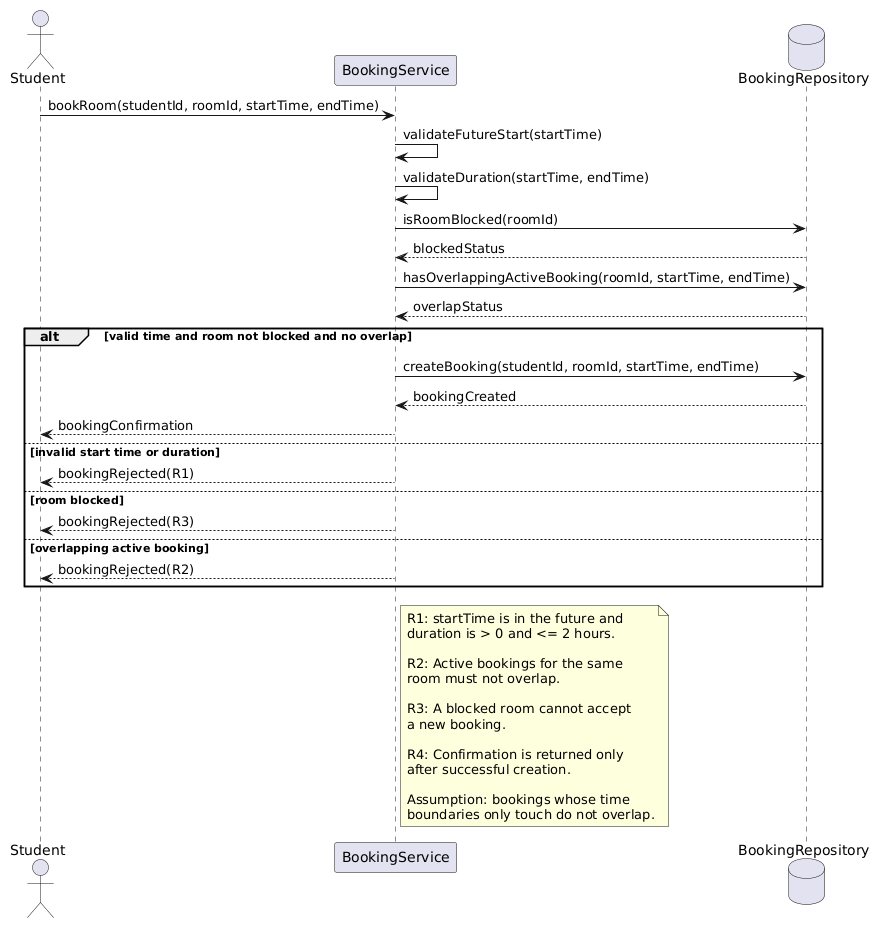

The diagram above was rendered by PlantUML. Its source (embedded in the PNG):
@startuml
actor Student
participant BookingService
database BookingRepository

Student -> BookingService: bookRoom(studentId, roomId, startTime, endTime)

BookingService -> BookingService: validateFutureStart(startTime)
BookingService -> BookingService: validateDuration(startTime, endTime)
BookingService -> BookingRepository: isRoomBlocked(roomId)
BookingRepository --> BookingService: blockedStatus
BookingService -> BookingRepository: hasOverlappingActiveBooking(roomId, startTime, endTime)
BookingRepository --> BookingService: overlapStatus

alt valid time and room not blocked and no overlap
    BookingService -> BookingRepository: createBooking(studentId, roomId, startTime, endTime)
    BookingRepository --> BookingService: bookingCreated
    BookingService --> Student: bookingConfirmation
else invalid start time or duration
    BookingService --> Student: bookingRejected(R1)
else room blocked
    BookingService --> Student: bookingRejected(R3)
else overlapping active booking
    BookingService --> Student: bookingRejected(R2)
end

note right of BookingService
R1: startTime is in the future and
duration is > 0 and <= 2 hours.

R2: Active bookings for the same
room must not overlap.

R3: A blocked room cannot accept
a new booking.

R4: Confirmation is returned only
after successful creation.

Assumption: bookings whose time
boundaries only touch do not overlap.
end note
@enduml